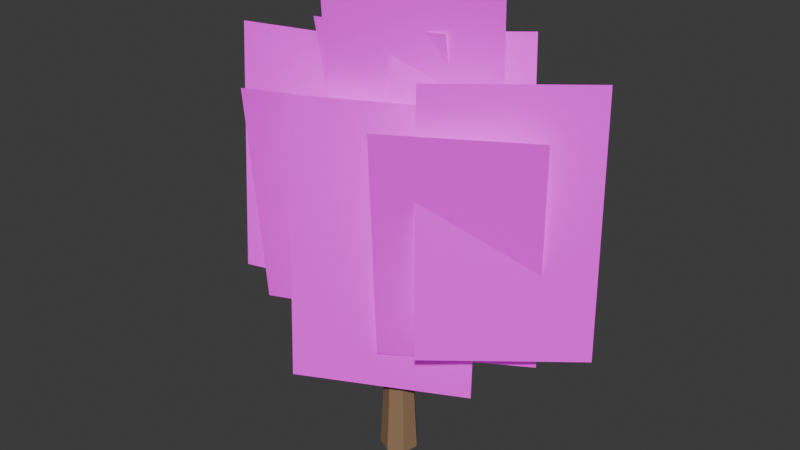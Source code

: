 # Source: TREE_NATIVE_ROUNDED_001_SHAPE_SAFE_CLOSE.blend  (saved by Blender 5.2.44; exported with 4.5.12 LTS)
import bpy
from mathutils import Matrix  # noqa: F401  (used for matrix-valued properties, if any)

bpy.ops.wm.read_factory_settings(use_empty=True)
scene = bpy.context.scene
scene.name = 'Scene'

# ---- collections
col_collection = bpy.data.collections.new('Collection'); scene.collection.children.link(col_collection)

# ---- images (referenced by path relative to the original .blend; pixels are not part of the script)
import os
ASSET_DIR = os.environ.get("B2B_ASSET_DIR", "")  # directory of the original .blend (textures are referenced by path, not embedded)
HERE = os.path.dirname(os.path.abspath(__file__))  # packed textures are extracted next to this script under _unpacked/

def load_image(name, relpath, width, height, colorspace="sRGB"):
    """Load a texture the original file referenced (path relative to the .blend, or extracted next to this script)."""
    p = next((c for c in (os.path.join(HERE, relpath), os.path.join(ASSET_DIR, relpath)) if relpath and os.path.exists(c)), "")
    if p:
        img = bpy.data.images.load(p, check_existing=True)
        img.name = name
    else:  # same state as the original file: an image datablock whose file is absent (Cycles renders it pink)
        img = bpy.data.images.new(name, width, height)
        img.source = "FILE"
        img.filepath = "//" + (relpath or name)
    img.colorspace_settings.name = colorspace
    return img
img_eucalyptus_foliage_cluster_atlas_v2_clean_png = load_image('EUCALYPTUS_FOLIAGE_CLUSTER_ATLAS_V2_CLEAN.png', 'EUCALYPTUS_FOLIAGE_CLUSTER_ATLAS_V2_CLEAN.png', 1024, 1024, 'sRGB')

# ---- materials (node trees are filled in below, after node groups)
mat_gg_mat_tree_bark_shared = bpy.data.materials.new('GG_MAT_TREE_BARK_SHARED')
mat_gg_mat_native_rich_foliage_v2_shape_safe = bpy.data.materials.new('GG_MAT_NATIVE_RICH_FOLIAGE_V2_SHAPE_SAFE')

# ---- material node trees
mat_gg_mat_tree_bark_shared.use_nodes = True; mat_gg_mat_tree_bark_shared.node_tree.nodes.clear()
_N = mat_gg_mat_tree_bark_shared.node_tree.nodes; _L = mat_gg_mat_tree_bark_shared.node_tree.links
n0 = _N.new('ShaderNodeBsdfPrincipled'); n0.name = 'Principled BSDF'; n0.location = (-200, 100)
n0.inputs[0].default_value = (0.28, 0.17, 0.09, 1.0)
n0.inputs[2].default_value = 0.8
n0.inputs[10].default_value = 0.005
n1 = _N.new('ShaderNodeOutputMaterial'); n1.name = 'Material Output'; n1.location = (200, 100)
_L.new(n0.outputs[0], n1.inputs[0])
n1.is_active_output = True
mat_gg_mat_native_rich_foliage_v2_shape_safe.use_nodes = True; mat_gg_mat_native_rich_foliage_v2_shape_safe.node_tree.nodes.clear()
_N = mat_gg_mat_native_rich_foliage_v2_shape_safe.node_tree.nodes; _L = mat_gg_mat_native_rich_foliage_v2_shape_safe.node_tree.links
n0 = _N.new('ShaderNodeOutputMaterial'); n0.name = 'Material Output'; n0.location = (0, 0)
n1 = _N.new('ShaderNodeBsdfPrincipled'); n1.name = 'Principled BSDF'; n1.location = (0, 0)
n1.inputs[2].default_value = 0.85
n1.inputs[10].default_value = 0.005
n1.inputs[28].default_value = 0.18
n2 = _N.new('ShaderNodeTexImage'); n2.name = 'Image Texture'; n2.location = (0, 0)
n2.image = img_eucalyptus_foliage_cluster_atlas_v2_clean_png
_L.new(n2.outputs[0], n1.inputs[0])
_L.new(n2.outputs[0], n1.inputs[27])
_L.new(n2.outputs[1], n1.inputs[4])
_L.new(n1.outputs[0], n0.inputs[0])
n0.is_active_output = True

# ---- world
world_world = bpy.data.worlds.new('World'); scene.world = world_world
world_world.use_nodes = True; world_world.node_tree.nodes.clear()
_N = world_world.node_tree.nodes; _L = world_world.node_tree.links
n0 = _N.new('ShaderNodeOutputWorld'); n0.name = 'World Output'; n0.location = (200, 100)
n1 = _N.new('ShaderNodeBackground'); n1.name = 'Background'; n1.location = (-200, 100)
n1.inputs[0].default_value = (0.05088, 0.05088, 0.05088, 1.0)
_L.new(n1.outputs[0], n0.inputs[0])
n0.is_active_output = True
world_world.color = (0.05088, 0.05088, 0.05088)
world_world.sun_shadow_jitter_overblur = 0.0

# ---- meshes
me_cone = bpy.data.meshes.new('Cone')
me_cone.from_pydata([(0.0, 0.3, -1.275), (0.0, 0.168, 1.275), (0.2345, 0.187, -1.275), (0.1313, 0.1047, 1.275), (0.2925, -0.06676, -1.275), (0.1638, -0.03738, 1.275), (0.1302, -0.2703, -1.275), (0.07289, -0.1514, 1.275), (-0.1302, -0.2703, -1.275), (-0.07289, -0.1514, 1.275), (-0.2925, -0.06676, -1.275), (-0.1638, -0.03738, 1.275), (-0.2345, 0.187, -1.275), (-0.1313, 0.1047, 1.275)], [], [(0, 1, 3, 2), (2, 3, 5, 4), (4, 5, 7, 6), (6, 7, 9, 8), (8, 9, 11, 10), (3, 1, 13, 11, 9, 7, 5), (10, 11, 13, 12), (12, 13, 1, 0), (0, 2, 4, 6, 8, 10, 12)])
_uv = me_cone.uv_layers.new(name='UVMap')
_uv.uv.foreach_set('vector', [1.0, 0.5, 1.0, 1.0, 0.8571, 1.0, 0.8571, 0.5, 0.8571, 0.5, 0.8571, 1.0, 0.7143, 1.0, 0.7143, 0.5, 0.7143, 0.5, 0.7143, 1.0, 0.5714, 1.0, 0.5714, 0.5, 0.5714, 0.5, 0.5714, 1.0, 0.4286, 1.0, 0.4286, 0.5, 0.4286, 0.5, 0.4286, 1.0, 0.2857, 1.0, 0.2857, 0.5, 0.4376, 0.3996, 0.25, 0.49, 0.06236, 0.3996, 0.01602, 0.1966, 0.1459, 0.03377, 0.3541, 0.03377, 0.484, 0.1966, 0.2857, 0.5, 0.2857, 1.0, 0.1429, 1.0, 0.1429, 0.5, 0.1429, 0.5, 0.1429, 1.0, 2.98e-08, 1.0, 2.98e-08, 0.5, 0.75, 0.49, 0.9376, 0.3996, 0.984, 0.1966, 0.8541, 0.03377, 0.6459, 0.03377, 0.516, 0.1966, 0.5624, 0.3996])
me_cone.materials.append(mat_gg_mat_tree_bark_shared)
me_cone.update()
me_cone_001 = bpy.data.meshes.new('Cone.001')
me_cone_001.from_pydata([(0.0, 0.16, -1.108), (0.0, 0.0896, 1.108), (0.1251, 0.09976, -1.108), (0.07005, 0.05586, 1.108), (0.156, -0.0356, -1.108), (0.08735, -0.01994, 1.108), (0.06942, -0.1442, -1.108), (0.03888, -0.08073, 1.108), (-0.06942, -0.1442, -1.108), (-0.03888, -0.08073, 1.108), (-0.156, -0.0356, -1.108), (-0.08735, -0.01994, 1.108), (-0.1251, 0.09976, -1.108), (-0.07005, 0.05586, 1.108)], [], [(0, 1, 3, 2), (2, 3, 5, 4), (4, 5, 7, 6), (6, 7, 9, 8), (8, 9, 11, 10), (3, 1, 13, 11, 9, 7, 5), (10, 11, 13, 12), (12, 13, 1, 0), (0, 2, 4, 6, 8, 10, 12)])
_uv = me_cone_001.uv_layers.new(name='UVMap')
_uv.uv.foreach_set('vector', [1.0, 0.5, 1.0, 1.0, 0.8571, 1.0, 0.8571, 0.5, 0.8571, 0.5, 0.8571, 1.0, 0.7143, 1.0, 0.7143, 0.5, 0.7143, 0.5, 0.7143, 1.0, 0.5714, 1.0, 0.5714, 0.5, 0.5714, 0.5, 0.5714, 1.0, 0.4286, 1.0, 0.4286, 0.5, 0.4286, 0.5, 0.4286, 1.0, 0.2857, 1.0, 0.2857, 0.5, 0.4376, 0.3996, 0.25, 0.49, 0.06236, 0.3996, 0.01602, 0.1966, 0.1459, 0.03377, 0.3541, 0.03377, 0.484, 0.1966, 0.2857, 0.5, 0.2857, 1.0, 0.1429, 1.0, 0.1429, 0.5, 0.1429, 0.5, 0.1429, 1.0, 2.98e-08, 1.0, 2.98e-08, 0.5, 0.75, 0.49, 0.9376, 0.3996, 0.984, 0.1966, 0.8541, 0.03377, 0.6459, 0.03377, 0.516, 0.1966, 0.5624, 0.3996])
me_cone_001.materials.append(mat_gg_mat_tree_bark_shared)
me_cone_001.update()
me_cone_002 = bpy.data.meshes.new('Cone.002')
me_cone_002.from_pydata([(0.0, 0.16, -0.9787), (0.0, 0.0896, 0.9787), (0.1251, 0.09976, -0.9787), (0.07005, 0.05586, 0.9787), (0.156, -0.0356, -0.9787), (0.08735, -0.01994, 0.9787), (0.06942, -0.1442, -0.9787), (0.03888, -0.08073, 0.9787), (-0.06942, -0.1442, -0.9787), (-0.03888, -0.08073, 0.9787), (-0.156, -0.0356, -0.9787), (-0.08735, -0.01994, 0.9787), (-0.1251, 0.09976, -0.9787), (-0.07005, 0.05586, 0.9787)], [], [(0, 1, 3, 2), (2, 3, 5, 4), (4, 5, 7, 6), (6, 7, 9, 8), (8, 9, 11, 10), (3, 1, 13, 11, 9, 7, 5), (10, 11, 13, 12), (12, 13, 1, 0), (0, 2, 4, 6, 8, 10, 12)])
_uv = me_cone_002.uv_layers.new(name='UVMap')
_uv.uv.foreach_set('vector', [1.0, 0.5, 1.0, 1.0, 0.8571, 1.0, 0.8571, 0.5, 0.8571, 0.5, 0.8571, 1.0, 0.7143, 1.0, 0.7143, 0.5, 0.7143, 0.5, 0.7143, 1.0, 0.5714, 1.0, 0.5714, 0.5, 0.5714, 0.5, 0.5714, 1.0, 0.4286, 1.0, 0.4286, 0.5, 0.4286, 0.5, 0.4286, 1.0, 0.2857, 1.0, 0.2857, 0.5, 0.4376, 0.3996, 0.25, 0.49, 0.06236, 0.3996, 0.01602, 0.1966, 0.1459, 0.03377, 0.3541, 0.03377, 0.484, 0.1966, 0.2857, 0.5, 0.2857, 1.0, 0.1429, 1.0, 0.1429, 0.5, 0.1429, 0.5, 0.1429, 1.0, 2.98e-08, 1.0, 2.98e-08, 0.5, 0.75, 0.49, 0.9376, 0.3996, 0.984, 0.1966, 0.8541, 0.03377, 0.6459, 0.03377, 0.516, 0.1966, 0.5624, 0.3996])
me_cone_002.materials.append(mat_gg_mat_tree_bark_shared)
me_cone_002.update()
me_gg_native_shape_safe_card_00_mesh = bpy.data.meshes.new('GG_NATIVE_SHAPE_SAFE_CARD_00_MESH')
me_gg_native_shape_safe_card_00_mesh.from_pydata([(-1.232, 0.0, -1.975), (1.232, 0.0, -1.975), (1.232, 0.0, 1.975), (-1.232, 0.0, 1.975)], [], [(0, 1, 2, 3)])
_uv = me_gg_native_shape_safe_card_00_mesh.uv_layers.new(name='UVMap')
_uv.uv.foreach_set('vector', [0.6882, 0.5128, 0.9833, 0.5128, 0.9833, 0.9856, 0.6882, 0.9856])
me_gg_native_shape_safe_card_00_mesh.materials.append(mat_gg_mat_native_rich_foliage_v2_shape_safe)
me_gg_native_shape_safe_card_00_mesh.update()
me_gg_native_shape_safe_card_01_mesh = bpy.data.meshes.new('GG_NATIVE_SHAPE_SAFE_CARD_01_MESH')
me_gg_native_shape_safe_card_01_mesh.from_pydata([(-0.9827, 0.0, -1.575), (0.9827, 0.0, -1.575), (0.9827, 0.0, 1.575), (-0.9827, 0.0, 1.575)], [], [(0, 1, 2, 3)])
_uv = me_gg_native_shape_safe_card_01_mesh.uv_layers.new(name='UVMap')
_uv.uv.foreach_set('vector', [0.9833, 0.5128, 0.6882, 0.5128, 0.6882, 0.9856, 0.9833, 0.9856])
me_gg_native_shape_safe_card_01_mesh.materials.append(mat_gg_mat_native_rich_foliage_v2_shape_safe)
me_gg_native_shape_safe_card_01_mesh.update()
me_gg_native_shape_safe_card_02_mesh = bpy.data.meshes.new('GG_NATIVE_SHAPE_SAFE_CARD_02_MESH')
me_gg_native_shape_safe_card_02_mesh.from_pydata([(-0.9827, 0.0, -1.575), (0.9827, 0.0, -1.575), (0.9827, 0.0, 1.575), (-0.9827, 0.0, 1.575)], [], [(0, 1, 2, 3)])
_uv = me_gg_native_shape_safe_card_02_mesh.uv_layers.new(name='UVMap')
_uv.uv.foreach_set('vector', [0.6882, 0.5128, 0.9833, 0.5128, 0.9833, 0.9856, 0.6882, 0.9856])
me_gg_native_shape_safe_card_02_mesh.materials.append(mat_gg_mat_native_rich_foliage_v2_shape_safe)
me_gg_native_shape_safe_card_02_mesh.update()
me_gg_native_shape_safe_card_03_mesh = bpy.data.meshes.new('GG_NATIVE_SHAPE_SAFE_CARD_03_MESH')
me_gg_native_shape_safe_card_03_mesh.from_pydata([(-1.232, 0.0, -1.975), (1.232, 0.0, -1.975), (1.232, 0.0, 1.975), (-1.232, 0.0, 1.975)], [], [(0, 1, 2, 3)])
_uv = me_gg_native_shape_safe_card_03_mesh.uv_layers.new(name='UVMap')
_uv.uv.foreach_set('vector', [0.9833, 0.5128, 0.6882, 0.5128, 0.6882, 0.9856, 0.9833, 0.9856])
me_gg_native_shape_safe_card_03_mesh.materials.append(mat_gg_mat_native_rich_foliage_v2_shape_safe)
me_gg_native_shape_safe_card_03_mesh.update()
me_gg_native_shape_safe_card_04_mesh = bpy.data.meshes.new('GG_NATIVE_SHAPE_SAFE_CARD_04_MESH')
me_gg_native_shape_safe_card_04_mesh.from_pydata([(-1.154, 0.0, -1.85), (1.154, 0.0, -1.85), (1.154, 0.0, 1.85), (-1.154, 0.0, 1.85)], [], [(0, 1, 2, 3)])
_uv = me_gg_native_shape_safe_card_04_mesh.uv_layers.new(name='UVMap')
_uv.uv.foreach_set('vector', [0.9833, 0.5128, 0.6882, 0.5128, 0.6882, 0.9856, 0.9833, 0.9856])
me_gg_native_shape_safe_card_04_mesh.materials.append(mat_gg_mat_native_rich_foliage_v2_shape_safe)
me_gg_native_shape_safe_card_04_mesh.update()
me_gg_native_shape_safe_card_05_mesh = bpy.data.meshes.new('GG_NATIVE_SHAPE_SAFE_CARD_05_MESH')
me_gg_native_shape_safe_card_05_mesh.from_pydata([(-1.232, 0.0, -1.975), (1.232, 0.0, -1.975), (1.232, 0.0, 1.975), (-1.232, 0.0, 1.975)], [], [(0, 1, 2, 3)])
_uv = me_gg_native_shape_safe_card_05_mesh.uv_layers.new(name='UVMap')
_uv.uv.foreach_set('vector', [0.6882, 0.5128, 0.9833, 0.5128, 0.9833, 0.9856, 0.6882, 0.9856])
me_gg_native_shape_safe_card_05_mesh.materials.append(mat_gg_mat_native_rich_foliage_v2_shape_safe)
me_gg_native_shape_safe_card_05_mesh.update()
me_gg_native_shape_safe_card_06_mesh = bpy.data.meshes.new('GG_NATIVE_SHAPE_SAFE_CARD_06_MESH')
me_gg_native_shape_safe_card_06_mesh.from_pydata([(-1.154, 0.0, -1.85), (1.154, 0.0, -1.85), (1.154, 0.0, 1.85), (-1.154, 0.0, 1.85)], [], [(0, 1, 2, 3)])
_uv = me_gg_native_shape_safe_card_06_mesh.uv_layers.new(name='UVMap')
_uv.uv.foreach_set('vector', [0.6882, 0.5128, 0.9833, 0.5128, 0.9833, 0.9856, 0.6882, 0.9856])
me_gg_native_shape_safe_card_06_mesh.materials.append(mat_gg_mat_native_rich_foliage_v2_shape_safe)
me_gg_native_shape_safe_card_06_mesh.update()
me_gg_native_shape_safe_card_07_mesh = bpy.data.meshes.new('GG_NATIVE_SHAPE_SAFE_CARD_07_MESH')
me_gg_native_shape_safe_card_07_mesh.from_pydata([(-1.357, 0.0, -2.175), (1.357, 0.0, -2.175), (1.357, 0.0, 2.175), (-1.357, 0.0, 2.175)], [], [(0, 1, 2, 3)])
_uv = me_gg_native_shape_safe_card_07_mesh.uv_layers.new(name='UVMap')
_uv.uv.foreach_set('vector', [0.6882, 0.5128, 0.9833, 0.5128, 0.9833, 0.9856, 0.6882, 0.9856])
me_gg_native_shape_safe_card_07_mesh.materials.append(mat_gg_mat_native_rich_foliage_v2_shape_safe)
me_gg_native_shape_safe_card_07_mesh.update()
me_gg_native_shape_safe_card_08_mesh = bpy.data.meshes.new('GG_NATIVE_SHAPE_SAFE_CARD_08_MESH')
me_gg_native_shape_safe_card_08_mesh.from_pydata([(-0.8579, 0.0, -1.375), (0.8579, 0.0, -1.375), (0.8579, 0.0, 1.375), (-0.8579, 0.0, 1.375)], [], [(0, 1, 2, 3)])
_uv = me_gg_native_shape_safe_card_08_mesh.uv_layers.new(name='UVMap')
_uv.uv.foreach_set('vector', [0.9833, 0.5128, 0.6882, 0.5128, 0.6882, 0.9856, 0.9833, 0.9856])
me_gg_native_shape_safe_card_08_mesh.materials.append(mat_gg_mat_native_rich_foliage_v2_shape_safe)
me_gg_native_shape_safe_card_08_mesh.update()
me_gg_native_shape_safe_card_09_mesh = bpy.data.meshes.new('GG_NATIVE_SHAPE_SAFE_CARD_09_MESH')
me_gg_native_shape_safe_card_09_mesh.from_pydata([(-0.8579, 0.0, -1.375), (0.8579, 0.0, -1.375), (0.8579, 0.0, 1.375), (-0.8579, 0.0, 1.375)], [], [(0, 1, 2, 3)])
_uv = me_gg_native_shape_safe_card_09_mesh.uv_layers.new(name='UVMap')
_uv.uv.foreach_set('vector', [0.6882, 0.5128, 0.9833, 0.5128, 0.9833, 0.9856, 0.6882, 0.9856])
me_gg_native_shape_safe_card_09_mesh.materials.append(mat_gg_mat_native_rich_foliage_v2_shape_safe)
me_gg_native_shape_safe_card_09_mesh.update()

# ---- objects
ob_gg_native_v4_locked_carcass_00 = bpy.data.objects.new('GG_NATIVE_V4_LOCKED_CARCASS_00', me_cone)
ob_gg_native_v4_locked_carcass_01 = bpy.data.objects.new('GG_NATIVE_V4_LOCKED_CARCASS_01', me_cone_001)
ob_gg_native_v4_locked_carcass_02 = bpy.data.objects.new('GG_NATIVE_V4_LOCKED_CARCASS_02', me_cone_002)
ob_gg_native_shape_safe_card_00 = bpy.data.objects.new('GG_NATIVE_SHAPE_SAFE_CARD_00', me_gg_native_shape_safe_card_00_mesh)
ob_gg_native_shape_safe_card_01 = bpy.data.objects.new('GG_NATIVE_SHAPE_SAFE_CARD_01', me_gg_native_shape_safe_card_01_mesh)
ob_gg_native_shape_safe_card_02 = bpy.data.objects.new('GG_NATIVE_SHAPE_SAFE_CARD_02', me_gg_native_shape_safe_card_02_mesh)
ob_gg_native_shape_safe_card_03 = bpy.data.objects.new('GG_NATIVE_SHAPE_SAFE_CARD_03', me_gg_native_shape_safe_card_03_mesh)
ob_gg_native_shape_safe_card_04 = bpy.data.objects.new('GG_NATIVE_SHAPE_SAFE_CARD_04', me_gg_native_shape_safe_card_04_mesh)
ob_gg_native_shape_safe_card_05 = bpy.data.objects.new('GG_NATIVE_SHAPE_SAFE_CARD_05', me_gg_native_shape_safe_card_05_mesh)
ob_gg_native_shape_safe_card_06 = bpy.data.objects.new('GG_NATIVE_SHAPE_SAFE_CARD_06', me_gg_native_shape_safe_card_06_mesh)
ob_gg_native_shape_safe_card_07 = bpy.data.objects.new('GG_NATIVE_SHAPE_SAFE_CARD_07', me_gg_native_shape_safe_card_07_mesh)
ob_gg_native_shape_safe_card_08 = bpy.data.objects.new('GG_NATIVE_SHAPE_SAFE_CARD_08', me_gg_native_shape_safe_card_08_mesh)
ob_gg_native_shape_safe_card_09 = bpy.data.objects.new('GG_NATIVE_SHAPE_SAFE_CARD_09', me_gg_native_shape_safe_card_09_mesh)

# ---- transforms, parenting, visibility, modifiers, constraints
ob_gg_native_v4_locked_carcass_00.location = (0.0, 0.0, 7.116)
ob_gg_native_v4_locked_carcass_00.rotation_euler = (0.0, -0.0, -3.142)
ob_gg_native_v4_locked_carcass_00.scale = (5.581, 5.581, 5.581)
ob_gg_native_v4_locked_carcass_01.location = (-2.93, 0.2791, 17.72)
ob_gg_native_v4_locked_carcass_01.rotation_euler = (0.4958, -3.269e-08, -1.666)
ob_gg_native_v4_locked_carcass_01.scale = (5.581, 5.581, 5.581)
ob_gg_native_v4_locked_carcass_02.location = (2.93, -0.2233, 17.72)
ob_gg_native_v4_locked_carcass_02.rotation_euler = (0.568, -6.011e-08, 1.495)
ob_gg_native_v4_locked_carcass_02.scale = (5.581, 5.581, 5.581)
ob_gg_native_shape_safe_card_00.location = (0.0, 1.786, 30.98)
ob_gg_native_shape_safe_card_00.rotation_euler = (0.1396, 0.0, 0.4636)
ob_gg_native_shape_safe_card_00.scale = (5.581, 5.581, 5.581)
ob_gg_native_shape_safe_card_01.location = (-3.07, 2.679, 28.58)
ob_gg_native_shape_safe_card_01.rotation_euler = (0.2618, 0.0, 0.2542)
ob_gg_native_shape_safe_card_01.scale = (5.581, 5.581, 5.581)
ob_gg_native_shape_safe_card_02.location = (4.019, 2.567, 28.19)
ob_gg_native_shape_safe_card_02.rotation_euler = (-0.2443, 0.0, 0.6731)
ob_gg_native_shape_safe_card_02.scale = (5.581, 5.581, 5.581)
ob_gg_native_shape_safe_card_03.location = (-9.767, 0.7814, 23.83)
ob_gg_native_shape_safe_card_03.rotation_euler = (-0.08727, 0.0, 0.2542)
ob_gg_native_shape_safe_card_03.scale = (5.581, 5.581, 5.581)
ob_gg_native_shape_safe_card_04.location = (-6.586, -1.228, 21.21)
ob_gg_native_shape_safe_card_04.rotation_euler = (0.1396, 0.0, 0.3938)
ob_gg_native_shape_safe_card_04.scale = (5.581, 5.581, 5.581)
ob_gg_native_shape_safe_card_05.location = (9.767, 0.7814, 23.83)
ob_gg_native_shape_safe_card_05.rotation_euler = (-0.08727, 0.0, 0.6731)
ob_gg_native_shape_safe_card_05.scale = (5.581, 5.581, 5.581)
ob_gg_native_shape_safe_card_06.location = (6.586, -1.228, 21.21)
ob_gg_native_shape_safe_card_06.rotation_euler = (0.1396, 0.0, 0.5335)
ob_gg_native_shape_safe_card_06.scale = (5.581, 5.581, 5.581)
ob_gg_native_shape_safe_card_07.location = (0.0, -2.121, 19.81)
ob_gg_native_shape_safe_card_07.rotation_euler = (-0.08727, 0.0, 0.4636)
ob_gg_native_shape_safe_card_07.scale = (5.581, 5.581, 5.581)
ob_gg_native_shape_safe_card_08.location = (-3.46, 1.116, 22.44)
ob_gg_native_shape_safe_card_08.rotation_euler = (0.2094, 0.0, 0.3415)
ob_gg_native_shape_safe_card_08.scale = (5.581, 5.581, 5.581)
ob_gg_native_shape_safe_card_09.location = (3.684, 1.116, 22.44)
ob_gg_native_shape_safe_card_09.rotation_euler = (-0.2094, 0.0, 0.5858)
ob_gg_native_shape_safe_card_09.scale = (5.581, 5.581, 5.581)

# ---- collection membership
col_collection.objects.link(ob_gg_native_v4_locked_carcass_00)
col_collection.objects.link(ob_gg_native_v4_locked_carcass_01)
col_collection.objects.link(ob_gg_native_v4_locked_carcass_02)
col_collection.objects.link(ob_gg_native_shape_safe_card_00)
col_collection.objects.link(ob_gg_native_shape_safe_card_01)
col_collection.objects.link(ob_gg_native_shape_safe_card_02)
col_collection.objects.link(ob_gg_native_shape_safe_card_03)
col_collection.objects.link(ob_gg_native_shape_safe_card_04)
col_collection.objects.link(ob_gg_native_shape_safe_card_05)
col_collection.objects.link(ob_gg_native_shape_safe_card_06)
col_collection.objects.link(ob_gg_native_shape_safe_card_07)
col_collection.objects.link(ob_gg_native_shape_safe_card_08)
col_collection.objects.link(ob_gg_native_shape_safe_card_09)

# ---- scene / render settings (as saved in the file)
scene.frame_start = 1; scene.frame_end = 250; scene.frame_set(1)
scene.render.engine = 'BLENDER_EEVEE_NEXT'
scene.render.bake_bias = 0.0
scene.render.bake_samples = 0
scene.render.compositor_device = 'GPU'
scene.eevee.use_volume_custom_range = False
scene.eevee.fast_gi_thickness_near = 0.1
scene.eevee.fast_gi_thickness_far = 0.0
scene.eevee.ray_tracing_options.screen_trace_thickness = 0.1
bpy.context.view_layer.update()

# ---- added for rendering (the .blend has no active camera and no usable light): camera, sun
cam_auto = bpy.data.cameras.new('AutoCamera')
cam_auto.lens = 50.0
cam_auto.sensor_width = 36.0
cam_auto.clip_end = 1000.0
ob_auto_camera = bpy.data.objects.new('AutoCamera', cam_auto)
scene.collection.objects.link(ob_auto_camera)
ob_auto_camera.location = (50.2525, -60.2585, 61.517)
ob_auto_camera.rotation_euler = (1.09748, -7.21219e-08, 0.694738)
scene.camera = ob_auto_camera
light_auto_sun = bpy.data.lights.new('AutoSun', 'SUN')
light_auto_sun.energy = 3.0
light_auto_sun.angle = 0.0523599
ob_auto_sun = bpy.data.objects.new('AutoSun', light_auto_sun)
scene.collection.objects.link(ob_auto_sun)
ob_auto_sun.rotation_euler = (0.872665, 0.174533, 0.523599)
bpy.context.view_layer.update()
